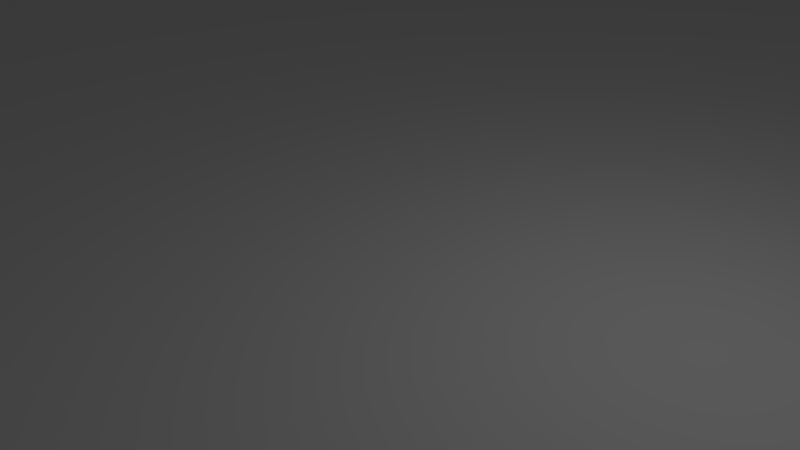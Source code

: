 # Source: map.blend  (saved by Blender 2.70.0; exported with 4.5.12 LTS)
import bpy
from mathutils import Matrix  # noqa: F401  (used for matrix-valued properties, if any)

bpy.ops.wm.read_factory_settings(use_empty=True)
scene = bpy.context.scene
scene.name = 'Scene'

# ---- collections
col_collection_1 = bpy.data.collections.new('Collection 1'); scene.collection.children.link(col_collection_1)

# ---- materials (node trees are filled in below, after node groups)
mat_grass = bpy.data.materials.new('grass')
mat_grass.alpha_threshold = 0.0
mat_grass.use_transparent_shadow = False
mat_grass.roughness = 0.5
mat_grass.line_color = (0.0, 0.0, 0.0, 1.0)
mat_street = bpy.data.materials.new('street')
mat_street.alpha_threshold = 0.0
mat_street.use_transparent_shadow = False
mat_street.roughness = 0.5
mat_street.line_color = (0.0, 0.0, 0.0, 1.0)
mat_pavement = bpy.data.materials.new('pavement')
mat_pavement.alpha_threshold = 0.0
mat_pavement.use_transparent_shadow = False
mat_pavement.roughness = 0.5
mat_pavement.line_color = (0.0, 0.0, 0.0, 1.0)

# ---- material node trees

# ---- world
world_world = bpy.data.worlds.new('World'); scene.world = world_world
world_world.color = (0.05088, 0.05088, 0.05088)
world_world.use_sun_shadow = False
world_world.sun_shadow_jitter_overblur = 0.0
world_world.cycles.sampling_method = 'MANUAL'
world_world.cycles.sample_map_resolution = 256

# ---- cameras
cam_camera = bpy.data.cameras.new('Camera')
cam_camera.clip_end = 100.0
cam_camera.lens = 35.0
cam_camera.sensor_width = 32.0
cam_camera.sensor_height = 18.0
cam_camera.ortho_scale = 7.314
cam_camera.dof.focus_distance = 0.0
cam_camera.dof.aperture_fstop = 128.0

# ---- lights
light_lamp = bpy.data.lights.new('Lamp', 'POINT')
light_lamp.transmission_factor = 0.0
light_lamp.cutoff_distance = 30.0
light_lamp.energy = 100.0
light_lamp.shadow_buffer_clip_start = 1.001
light_lamp.shadow_soft_size = 0.1
light_lamp.shadow_maximum_resolution = 0.006
light_lamp.use_absolute_resolution = True
light_lamp.cycles.use_multiple_importance_sampling = False

# ---- meshes
me_map = bpy.data.meshes.new('map')
me_map.from_pydata([(-500.0, -500.0, 0.0), (500.0, -500.0, 0.0), (-500.0, 500.0, 0.0), (500.0, 500.0, 0.0), (-25.89, -500.0, 0.0), (25.89, -500.0, 0.0), (25.89, 500.0, 0.0), (-25.89, 500.0, 0.0), (57.76, -500.0, 0.0), (57.76, 500.0, 0.0), (-58.88, 500.0, 0.0), (-58.88, -500.0, 0.0), (25.89, -500.0, 0.0), (25.89, 500.0, 0.0), (57.76, -500.0, 0.0), (57.76, 500.0, 0.0), (25.89, -500.0, 0.0), (25.89, 500.0, 0.0), (57.76, -500.0, 0.0), (57.76, 500.0, 0.0), (-25.89, -500.0, 1.0), (-25.89, 500.0, 1.0), (-58.88, 500.0, 1.0), (-58.88, -500.0, 1.0), (25.89, -500.0, 1.0), (25.89, 500.0, 1.0), (57.76, -500.0, 1.0), (57.76, 500.0, 1.0), (27.12, -500.0, 0.0), (27.12, 500.0, 0.0), (27.12, -500.0, 0.0), (27.12, 500.0, 0.0), (27.12, -500.0, 0.0), (27.12, 500.0, 0.0), (27.12, -500.0, 1.0), (27.12, 500.0, 1.0), (-27.23, 500.0, 0.0), (-27.23, -500.0, 0.0), (-27.23, 500.0, 1.0), (-27.23, -500.0, 1.0)], [], [(8, 1, 3, 9), (33, 17, 25, 35), (4, 5, 6, 7), (8, 9, 15, 14), (0, 11, 10, 2), (14, 15, 19, 18), (29, 6, 13, 31), (28, 8, 14, 30), (6, 5, 12, 13), (18, 19, 27, 26), (31, 13, 17, 33), (30, 14, 18, 32), (13, 12, 16, 17), (39, 20, 21, 38), (34, 26, 27, 35), (32, 18, 26, 34), (17, 16, 24, 25), (10, 11, 23, 22), (37, 4, 20, 39), (36, 10, 22, 38), (4, 7, 21, 20), (19, 33, 35, 27), (9, 29, 31, 15), (5, 28, 30, 12), (15, 31, 33, 19), (12, 30, 32, 16), (24, 34, 35, 25), (16, 32, 34, 24), (23, 39, 38, 22), (11, 37, 39, 23), (7, 36, 38, 21)])
me_map.polygons.foreach_set('material_index', [0, 2, 1, 0, 0, 0, 0, 0, 1, 2, 0, 0, 1, 2, 2, 0, 2, 2, 0, 2, 2, 2, 0, 0, 0, 0, 2, 0, 2, 0, 2])
_uv = me_map.uv_layers.new(name='UVMap')
_uv.uv.foreach_set('vector', [0.4451, 5.5, -3.955, 5.5, -3.955, -4.5, 0.4451, -4.5, 0.5399, 0.08918, 0.5399, 0.09042, 0.5389, 0.09042, 0.5389, 0.08918, 0.6643, -2.172, 0.3345, -2.172, 0.3345, 3.172, 0.6643, 3.172, 0.0, 0.0, 0.0, 0.0, 0.0, 0.0, 0.0, 0.0, 4.834, 5.5, 0.4451, 5.5, 0.4451, -4.5, 4.834, -4.5, 0.0, 0.0, 0.0, 0.0, 0.0, 0.0, 0.0, 0.0, 0.0, 0.0, 0.0, 0.0, 0.0, 0.0, 0.0, 0.0, 0.0, 0.0, 0.0, 0.0, 0.0, 0.0, 0.0, 0.0, 0.0, 0.0, 0.0, 0.0, 0.0, 0.0, 0.0, 0.0, 0.5393, 0.9796, 0.5393, 0.005499, 0.5403, 0.005499, 0.5403, 0.9796, 0.0, 0.0, 0.0, 0.0, 0.0, 0.0, 0.0, 0.0, 0.0, 0.0, 0.0, 0.0, 0.0, 0.0, 0.0, 0.0, 0.0, 0.0, 0.0, 0.0, 0.0, 0.0, 0.0, 0.0, 0.4714, 0.9773, 0.4701, 0.9773, 0.4701, -0.02271, 0.4714, -0.02271, 0.3288, 1.0, 0.177, 1.0, 0.177, 0.0, 0.3288, 0.0, 1.0, 0.0991, 1.0, 0.1297, 0.999, 0.1297, 0.999, 0.0991, 0.5389, 1.0, 0.5389, 0.0, 0.5399, 0.0, 0.5399, 1.0, 0.5387, 0.9773, 0.5387, -0.02271, 0.5397, -0.02271, 0.5397, 0.9773, 1.0, 0.06465, 1.0, 0.06599, 0.999, 0.06599, 0.999, 0.06465, 0.5404, 0.9924, 0.5404, 0.01696, 0.5395, 0.01696, 0.5395, 0.9924, 0.5825, 0.9847, 0.5825, -0.01526, 0.5835, -0.01526, 0.5835, 0.9847, 0.5402, 0.05854, 0.5402, 0.08918, 0.5392, 0.08918, 0.5392, 0.05854, 0.0, 0.0, 0.0, 0.0, 0.0, 0.0, 0.0, 0.0, 0.0, 0.0, 0.0, 0.0, 0.0, 0.0, 0.0, 0.0, 0.0, 0.0, 0.0, 0.0, 0.0, 0.0, 0.0, 0.0, 0.0, 0.0, 0.0, 0.0, 0.0, 0.0, 0.0, 0.0, 0.5399, 0.9925, 0.5387, 0.9925, 0.5387, -0.007451, 0.5399, -0.007451, 1.0, 0.09787, 1.0, 0.0991, 0.999, 0.0991, 0.999, 0.09787, 0.8315, 1.0, 0.6762, 1.0, 0.6762, 0.0, 0.8315, 0.0, 1.0, 0.033, 1.0, 0.06465, 0.999, 0.06465, 0.999, 0.033, 0.5381, -0.02271, 0.5381, -0.02137, 0.5371, -0.02137, 0.5371, -0.02271])
me_map.materials.append(mat_grass)
me_map.materials.append(mat_street)
me_map.materials.append(mat_pavement)
me_map.use_remesh_preserve_volume = False
me_map.use_remesh_preserve_attributes = False
me_map.use_mirror_vertex_groups = False
me_map.use_paint_bone_selection = False
me_map.use_paint_mask = True
me_map.update()

# ---- objects
ob_map = bpy.data.objects.new('map', me_map)
ob_lamp = bpy.data.objects.new('Lamp', light_lamp)
ob_camera = bpy.data.objects.new('Camera', cam_camera)

# ---- transforms, parenting, visibility, modifiers, constraints
ob_map.location = (0.0, 0.0, 0.0)
ob_map.lineart.crease_threshold = 0.0
ob_lamp.location = (4.076, 1.005, 5.904)
ob_lamp.rotation_euler = (0.6503, 0.05522, 1.866)
ob_lamp.lock_rotations_4d = False
ob_lamp.empty_display_type = 'ARROWS'
ob_lamp.color = (0.0, 0.0, 0.0, 0.0)
ob_lamp.lineart.crease_threshold = 0.0
ob_camera.location = (7.481, -6.508, 5.344)
ob_camera.rotation_euler = (1.109, 0.01082, 0.8149)
ob_camera.lock_rotations_4d = False
ob_camera.empty_display_type = 'ARROWS'
ob_camera.color = (0.0, 0.0, 0.0, 0.0)
ob_camera.display_type = 'WIRE'
ob_camera.lineart.crease_threshold = 0.0

# ---- collection membership
col_collection_1.objects.link(ob_map)
col_collection_1.objects.link(ob_lamp)
col_collection_1.objects.link(ob_camera)

# ---- scene / render settings (as saved in the file)
scene.camera = ob_camera
scene.frame_start = 1; scene.frame_end = 250; scene.frame_set(1)
scene.render.engine = 'BLENDER_EEVEE_NEXT'
scene.render.resolution_percentage = 50
scene.render.dither_intensity = 0.0
scene.cycles.use_denoising = False
scene.cycles.samples = 10
scene.cycles.sampling_pattern = 'TABULATED_SOBOL'
scene.cycles.light_sampling_threshold = 0.0
scene.cycles.use_adaptive_sampling = False
scene.cycles.use_light_tree = False
scene.cycles.blur_glossy = 0.0
scene.cycles.volume_bounces = 1
scene.cycles.pixel_filter_type = 'GAUSSIAN'
scene.cycles.sample_clamp_indirect = 0.0
scene.view_settings.view_transform = 'Standard'
bpy.context.view_layer.update()
